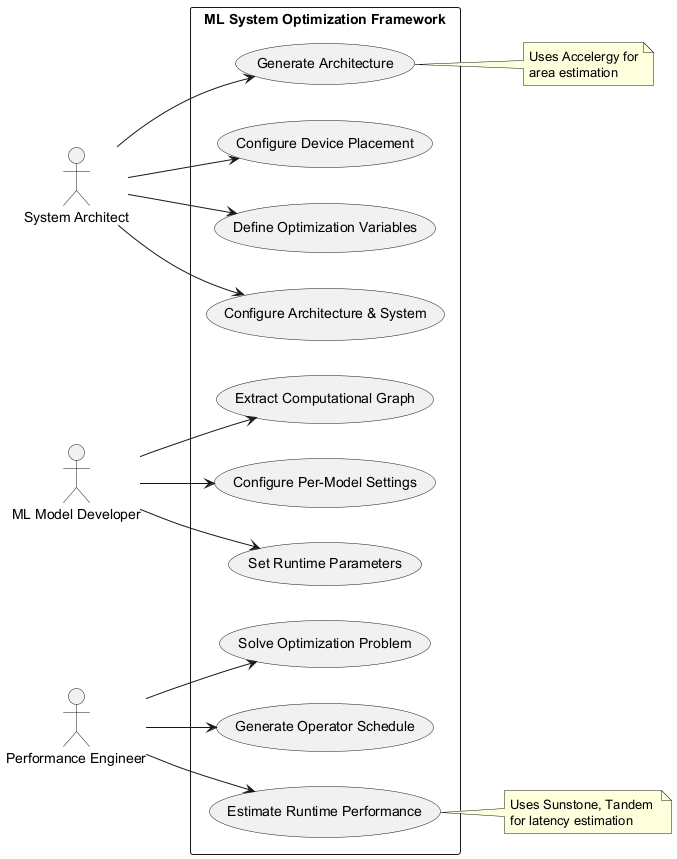

The diagram above was rendered by PlantUML. Its source (embedded in the PNG):
@startuml
left to right direction

actor "System Architect" as SA
actor "ML Model Developer" as MD
actor "Performance Engineer" as PE

rectangle "ML System Optimization Framework" {
  usecase "Define Optimization Variables" as UC1
  usecase "Configure Per-Model Settings" as UC2
  usecase "Configure Architecture & System" as UC3
  usecase "Extract Computational Graph" as UC4
  usecase "Generate Architecture" as UC5
  usecase "Estimate Runtime Performance" as UC6
  usecase "Solve Optimization Problem" as UC7
  usecase "Generate Operator Schedule" as UC8
  usecase "Configure Device Placement" as UC9
  usecase "Set Runtime Parameters" as UC10
}

SA --> UC1
SA --> UC3
SA --> UC5
SA --> UC9
MD --> UC2
MD --> UC4
MD --> UC10
PE --> UC6
PE --> UC7
PE --> UC8

note right of UC5
  Uses Accelergy for
  area estimation
end note

note right of UC6
  Uses Sunstone, Tandem 
  for latency estimation
end note
@enduml